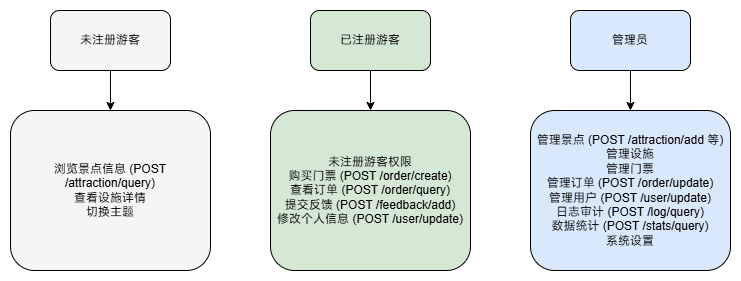

The diagram above was exported from draw.io. Its source (the exported page's mxGraphModel, read from the mxfile embedded in the PNG):
<mxGraphModel dx="1554" dy="935" grid="1" gridSize="10" guides="1" tooltips="1" connect="1" arrows="1" fold="1" page="1" pageScale="1" pageWidth="850" pageHeight="1100" math="0" shadow="0">
  <root>
    <mxCell id="0" />
    <mxCell id="1" parent="0" />
    <mxCell id="unregistered" value="未注册游客" style="rounded=1;whiteSpace=wrap;html=1;fillColor=#f5f5f5;strokeColor=#000000;fontSize=12;" parent="1" vertex="1">
      <mxGeometry x="80" y="140" width="120" height="60" as="geometry" />
    </mxCell>
    <mxCell id="unreg-permissions" value="浏览景点信息 (POST /attraction/query)&lt;br&gt;查看设施详情&lt;br&gt;切换主题" style="rounded=1;whiteSpace=wrap;html=1;fillColor=#f5f5f5;strokeColor=#000000;fontSize=12;" parent="1" vertex="1">
      <mxGeometry x="40" y="240" width="200" height="160" as="geometry" />
    </mxCell>
    <mxCell id="unreg-link" style="edgeStyle=orthogonalEdgeStyle;rounded=0;html=1;jettySize=auto;orthogonalLoop=1;" parent="1" source="unregistered" target="unreg-permissions" edge="1">
      <mxGeometry relative="1" as="geometry" />
    </mxCell>
    <mxCell id="registered" value="已注册游客" style="rounded=1;whiteSpace=wrap;html=1;fillColor=#d5e8d4;strokeColor=#000000;fontSize=12;" parent="1" vertex="1">
      <mxGeometry x="340" y="140" width="120" height="60" as="geometry" />
    </mxCell>
    <mxCell id="reg-permissions" value="未注册游客权限&lt;br&gt;购买门票 (POST /order/create)&lt;br&gt;查看订单 (POST /order/query)&lt;br&gt;提交反馈 (POST /feedback/add)&lt;br&gt;修改个人信息 (POST /user/update)" style="rounded=1;whiteSpace=wrap;html=1;fillColor=#d5e8d4;strokeColor=#000000;fontSize=12;" parent="1" vertex="1">
      <mxGeometry x="300" y="240" width="200" height="160" as="geometry" />
    </mxCell>
    <mxCell id="reg-link" style="edgeStyle=orthogonalEdgeStyle;rounded=0;html=1;jettySize=auto;orthogonalLoop=1;" parent="1" source="registered" target="reg-permissions" edge="1">
      <mxGeometry relative="1" as="geometry" />
    </mxCell>
    <mxCell id="admin" value="管理员" style="rounded=1;whiteSpace=wrap;html=1;fillColor=#dae8fc;strokeColor=#000000;fontSize=12;" parent="1" vertex="1">
      <mxGeometry x="600" y="140" width="120" height="60" as="geometry" />
    </mxCell>
    <mxCell id="admin-permissions" value="管理景点 (POST /attraction/add 等)&lt;br&gt;管理设施&lt;br&gt;管理门票&lt;br&gt;管理订单 (POST /order/update)&lt;br&gt;管理用户 (POST /user/update)&lt;br&gt;日志审计 (POST /log/query)&lt;br&gt;数据统计 (POST /stats/query)&lt;br&gt;系统设置" style="rounded=1;whiteSpace=wrap;html=1;fillColor=#dae8fc;strokeColor=#000000;fontSize=12;" parent="1" vertex="1">
      <mxGeometry x="560" y="240" width="200" height="160" as="geometry" />
    </mxCell>
    <mxCell id="admin-link" style="edgeStyle=orthogonalEdgeStyle;rounded=0;html=1;jettySize=auto;orthogonalLoop=1;" parent="1" source="admin" target="admin-permissions" edge="1">
      <mxGeometry relative="1" as="geometry" />
    </mxCell>
  </root>
</mxGraphModel>